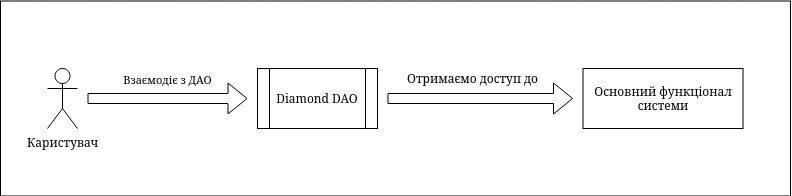

The diagram above was exported from draw.io. Its source (the exported page's mxGraphModel, read from the mxfile embedded in the PNG):
<mxGraphModel dx="1687" dy="846" grid="1" gridSize="10" guides="1" tooltips="1" connect="1" arrows="1" fold="1" page="1" pageScale="1" pageWidth="827" pageHeight="1169" math="0" shadow="0">
  <root>
    <mxCell id="0" />
    <mxCell id="1" parent="0" />
    <mxCell id="2" value="" style="rounded=0;whiteSpace=wrap;html=1;" vertex="1" parent="1">
      <mxGeometry x="19" y="627.5" width="790" height="195" as="geometry" />
    </mxCell>
    <mxCell id="3" value="Каристувач" style="shape=umlActor;verticalLabelPosition=bottom;verticalAlign=top;html=1;outlineConnect=0;" vertex="1" parent="1">
      <mxGeometry x="66" y="695" width="30" height="60" as="geometry" />
    </mxCell>
    <mxCell id="4" value="" style="shape=flexArrow;endArrow=classic;html=1;rounded=0;" edge="1" parent="1">
      <mxGeometry width="50" height="50" relative="1" as="geometry">
        <mxPoint x="106" y="725" as="sourcePoint" />
        <mxPoint x="266" y="725" as="targetPoint" />
      </mxGeometry>
    </mxCell>
    <mxCell id="5" value="&lt;div align=&quot;center&quot;&gt;Взаємодіє з ДАО&lt;/div&gt;" style="edgeLabel;html=1;align=center;verticalAlign=middle;resizable=0;points=[];" vertex="1" connectable="0" parent="4">
      <mxGeometry x="-0.1771" y="-3" relative="1" as="geometry">
        <mxPoint x="14" y="-23" as="offset" />
      </mxGeometry>
    </mxCell>
    <mxCell id="6" value="Diamond DAO" style="shape=process;whiteSpace=wrap;html=1;backgroundOutline=1;" vertex="1" parent="1">
      <mxGeometry x="276" y="695" width="120" height="60" as="geometry" />
    </mxCell>
    <mxCell id="7" value="" style="shape=flexArrow;endArrow=classic;html=1;rounded=0;" edge="1" parent="1">
      <mxGeometry width="50" height="50" relative="1" as="geometry">
        <mxPoint x="406" y="725" as="sourcePoint" />
        <mxPoint x="591.5" y="725" as="targetPoint" />
      </mxGeometry>
    </mxCell>
    <mxCell id="8" value="Отримаємо доступ до" style="text;html=1;align=center;verticalAlign=middle;resizable=0;points=[];autosize=1;strokeColor=none;fillColor=none;" vertex="1" parent="1">
      <mxGeometry x="416" y="690" width="150" height="30" as="geometry" />
    </mxCell>
    <mxCell id="9" value="Основний функціонал системи" style="rounded=0;whiteSpace=wrap;html=1;" vertex="1" parent="1">
      <mxGeometry x="601.5" y="695" width="160" height="60" as="geometry" />
    </mxCell>
  </root>
</mxGraphModel>